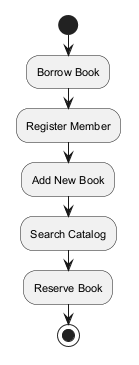

The diagram above was rendered by PlantUML. Its source (embedded in the PNG):
@startuml
skinparam monochrome true
skinparam defaultFontSize 11
start
:Borrow Book;
:Register Member;
:Add New Book;
:Search Catalog;
:Reserve Book;
stop
@enduml